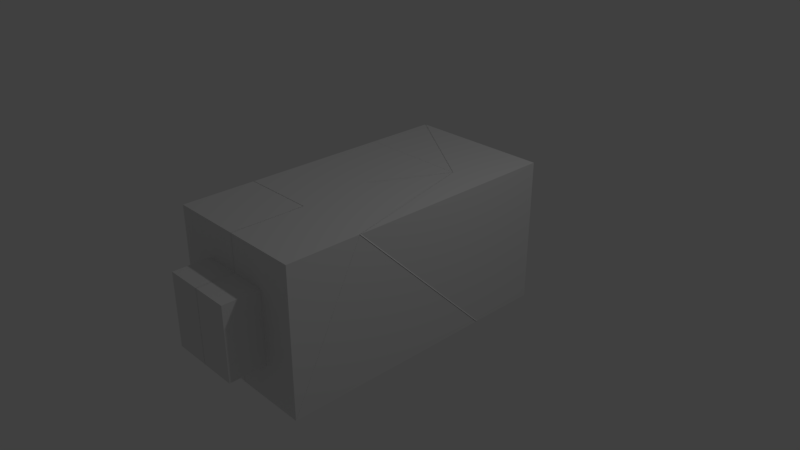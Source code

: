 # Source: b4_harder.blend  (saved by Blender 2.78.0; exported with 4.5.12 LTS)
import bpy
from mathutils import Matrix  # noqa: F401  (used for matrix-valued properties, if any)

bpy.ops.wm.read_factory_settings(use_empty=True)
scene = bpy.context.scene
scene.name = 'Scene'

# ---- collections
col_collection_1 = bpy.data.collections.new('Collection 1'); scene.collection.children.link(col_collection_1)

# ---- materials (node trees are filled in below, after node groups)
mat_black = bpy.data.materials.new('black')
mat_black.alpha_threshold = 0.0
mat_black.use_transparent_shadow = False
mat_black.diffuse_color = (1.0, 1.0, 1.0, 1.0)
mat_black.roughness = 0.5
mat_black.line_color = (0.0, 0.0, 0.0, 1.0)
mat_purple = bpy.data.materials.new('purple')
mat_purple.alpha_threshold = 0.0
mat_purple.use_transparent_shadow = False
mat_purple.roughness = 0.5
mat_gray = bpy.data.materials.new('gray')
mat_gray.alpha_threshold = 0.0
mat_gray.use_transparent_shadow = False
mat_gray.roughness = 0.5

# ---- material node trees

# ---- world
world_world = bpy.data.worlds.new('World'); scene.world = world_world
world_world.color = (0.05088, 0.05088, 0.05088)
world_world.use_sun_shadow = False
world_world.sun_shadow_jitter_overblur = 0.0
world_world.cycles.sampling_method = 'MANUAL'

# ---- cameras
cam_camera = bpy.data.cameras.new('Camera')
cam_camera.clip_end = 100.0
cam_camera.lens = 35.0
cam_camera.sensor_width = 32.0
cam_camera.sensor_height = 18.0
cam_camera.ortho_scale = 7.314
cam_camera.dof.focus_distance = 0.0
cam_camera.dof.aperture_fstop = 128.0

# ---- lights
light_lamp = bpy.data.lights.new('Lamp', 'POINT')
light_lamp.transmission_factor = 0.0
light_lamp.cutoff_distance = 30.0
light_lamp.energy = 100.0
light_lamp.shadow_buffer_clip_start = 1.001
light_lamp.shadow_soft_size = 0.1
light_lamp.shadow_maximum_resolution = 0.006
light_lamp.use_absolute_resolution = True

# ---- meshes
me_cube_027 = bpy.data.meshes.new('Cube.027')
me_cube_027.from_pydata([(-2.419, -0.999, -1.0), (-2.419, -0.499, 1.0), (-1.419, -0.999, -1.0), (-1.419, -0.499, 1.0)], [], [(2, 0, 1, 3)])
me_cube_027.materials.append(mat_black)
me_cube_027.use_remesh_preserve_volume = False
me_cube_027.use_remesh_preserve_attributes = False
me_cube_027.use_mirror_vertex_groups = False
me_cube_027.update()
me_cube_026 = bpy.data.meshes.new('Cube.026')
me_cube_026.from_pydata([(-1.0, -2.602, -1.0), (-1.0, -2.102, 1.0), (0.0, -2.602, -1.0), (-2.98e-07, -2.102, 1.0)], [], [(2, 3, 1, 0)])
me_cube_026.materials.append(mat_black)
me_cube_026.use_remesh_preserve_volume = False
me_cube_026.use_remesh_preserve_attributes = False
me_cube_026.use_mirror_vertex_groups = False
me_cube_026.update()
me_cube_025 = bpy.data.meshes.new('Cube.025')
me_cube_025.from_pydata([(-1.416, -1.0, -1.0), (-1.416, -1.0, 1.0), (-1.416, -0.5, 1.0), (-1.416, -0.9999, -0.5), (-1.416, -0.9999, 0.5), (-1.416, -1.25, -0.5), (-1.416, -1.25, 0.5)], [], [(6, 5, 3, 4), (0, 2, 1)])
me_cube_025.materials.append(mat_black)
me_cube_025.use_remesh_preserve_volume = False
me_cube_025.use_remesh_preserve_attributes = False
me_cube_025.use_mirror_vertex_groups = False
me_cube_025.update()
me_cube_024 = bpy.data.meshes.new('Cube.024')
me_cube_024.from_pydata([(1.509, -1.0, -1.0), (1.509, -1.0, 1.0), (1.509, -0.5, 1.0), (1.509, -0.9999, -0.5), (1.509, -0.9999, 0.5), (1.509, -1.25, -0.5), (1.509, -1.25, 0.5)], [], [(1, 2, 0), (6, 4, 3, 5)])
me_cube_024.materials.append(mat_black)
me_cube_024.use_remesh_preserve_volume = False
me_cube_024.use_remesh_preserve_attributes = False
me_cube_024.use_mirror_vertex_groups = False
me_cube_024.update()
me_cube_022 = bpy.data.meshes.new('Cube.022')
me_cube_022.from_pydata([(2.514, -0.9981, -1.0), (2.514, -0.4981, 1.0), (1.514, -0.9981, -1.0), (1.514, -0.4981, 1.0)], [], [(3, 1, 0, 2)])
me_cube_022.materials.append(mat_black)
me_cube_022.use_remesh_preserve_volume = False
me_cube_022.use_remesh_preserve_attributes = False
me_cube_022.use_mirror_vertex_groups = False
me_cube_022.update()
me_cube_021 = bpy.data.meshes.new('Cube.021')
me_cube_021.from_pydata([(1.0, -3.023, -1.0), (1.0, -2.523, 1.0), (0.0, -3.023, -1.0), (-2.98e-07, -2.523, 1.0)], [], [(3, 2, 0, 1)])
me_cube_021.materials.append(mat_black)
me_cube_021.use_remesh_preserve_volume = False
me_cube_021.use_remesh_preserve_attributes = False
me_cube_021.use_mirror_vertex_groups = False
me_cube_021.update()
me_cube_020 = bpy.data.meshes.new('Cube.020')
me_cube_020.from_pydata([(0.5043, -1.522, 1.0), (1.004, -1.522, -1.0), (1.004, -2.522, 1.0)], [], [(1, 0, 2)])
me_cube_020.materials.append(mat_black)
me_cube_020.use_remesh_preserve_volume = False
me_cube_020.use_remesh_preserve_attributes = False
me_cube_020.use_mirror_vertex_groups = False
me_cube_020.update()
me_cube_019 = bpy.data.meshes.new('Cube.019')
me_cube_019.from_pydata([(0.5, -1.52, 1.0), (1.0, -1.52, -1.0), (1.192e-07, -1.52, -1.0)], [], [(1, 2, 0)])
me_cube_019.materials.append(mat_black)
me_cube_019.use_remesh_preserve_volume = False
me_cube_019.use_remesh_preserve_attributes = False
me_cube_019.use_mirror_vertex_groups = False
me_cube_019.update()
me_cube_018 = bpy.data.meshes.new('Cube.018')
me_cube_018.from_pydata([(0.4963, 0.5, 1.0), (0.9963, 0.5, -1.0), (0.9963, -0.5, 1.0)], [], [(1, 2, 0)])
me_cube_018.materials.append(mat_black)
me_cube_018.use_remesh_preserve_volume = False
me_cube_018.use_remesh_preserve_attributes = False
me_cube_018.use_mirror_vertex_groups = False
me_cube_018.update()
me_cube_017 = bpy.data.meshes.new('Cube.017')
me_cube_017.from_pydata([(0.5, 0.4853, 1.0), (1.0, 0.4853, -1.0), (1.192e-07, 0.4853, -1.0)], [], [(1, 0, 2)])
me_cube_017.materials.append(mat_black)
me_cube_017.use_remesh_preserve_volume = False
me_cube_017.use_remesh_preserve_attributes = False
me_cube_017.use_mirror_vertex_groups = False
me_cube_017.update()
me_cube_016 = bpy.data.meshes.new('Cube.016')
me_cube_016.from_pydata([(0.5044, -1.101, 1.0), (0.004441, -1.601, 1.0), (0.004441, -1.101, -1.0)], [], [(1, 2, 0)])
me_cube_016.materials.append(mat_black)
me_cube_016.use_remesh_preserve_volume = False
me_cube_016.use_remesh_preserve_attributes = False
me_cube_016.use_mirror_vertex_groups = False
me_cube_016.update()
me_cube_015 = bpy.data.meshes.new('Cube.015')
me_cube_015.from_pydata([(0.4987, -1.522, 1.0), (-0.001327, -2.022, 1.0), (-0.001327, -1.522, -1.0)], [], [(1, 0, 2)])
me_cube_015.materials.append(mat_black)
me_cube_015.use_remesh_preserve_volume = False
me_cube_015.use_remesh_preserve_attributes = False
me_cube_015.use_mirror_vertex_groups = False
me_cube_015.update()
me_cube_014 = bpy.data.meshes.new('Cube.014')
me_cube_014.from_pydata([(-0.002674, -3.022, -1.0), (-0.002674, -2.022, 1.0), (-0.002674, -2.522, 1.0), (-0.002674, -1.522, -1.0)], [], [(0, 2, 1, 3)])
me_cube_014.materials.append(mat_black)
me_cube_014.use_remesh_preserve_volume = False
me_cube_014.use_remesh_preserve_attributes = False
me_cube_014.use_mirror_vertex_groups = False
me_cube_014.update()
me_cube_013 = bpy.data.meshes.new('Cube.013')
me_cube_013.from_pydata([(0.002798, -2.601, -1.0), (0.002797, -1.601, 1.0), (0.002797, -2.101, 1.0), (0.002798, -1.101, -1.0)], [], [(0, 3, 1, 2)])
me_cube_013.materials.append(mat_black)
me_cube_013.use_remesh_preserve_volume = False
me_cube_013.use_remesh_preserve_attributes = False
me_cube_013.use_mirror_vertex_groups = False
me_cube_013.update()
me_cube_012 = bpy.data.meshes.new('Cube.012')
me_cube_012.from_pydata([(0.5, -1.099, 1.0), (-1.0, -1.099, -1.0), (-1.0, -1.099, 1.0), (1.192e-07, -1.099, -1.0)], [], [(2, 0, 3, 1)])
me_cube_012.materials.append(mat_black)
me_cube_012.use_remesh_preserve_volume = False
me_cube_012.use_remesh_preserve_attributes = False
me_cube_012.use_mirror_vertex_groups = False
me_cube_012.update()
me_cube_011 = bpy.data.meshes.new('Cube.011')
me_cube_011.from_pydata([(1.192e-07, -0.4279, -1.0), (-1.0, -0.4279, 1.0), (-1.0, -0.4279, -1.0), (0.5, -0.4279, 1.0)], [], [(0, 3, 1, 2)])
me_cube_011.materials.append(mat_black)
me_cube_011.use_remesh_preserve_volume = False
me_cube_011.use_remesh_preserve_attributes = False
me_cube_011.use_mirror_vertex_groups = False
me_cube_011.update()
me_cube_010 = bpy.data.meshes.new('Cube.010')
me_cube_010.from_pydata([(0.001698, -0.4263, -1.0), (0.001698, 0.07367, -1.0), (-0.9983, 0.07367, 1.0)], [], [(1, 2, 0)])
me_cube_010.materials.append(mat_black)
me_cube_010.use_remesh_preserve_volume = False
me_cube_010.use_remesh_preserve_attributes = False
me_cube_010.use_mirror_vertex_groups = False
me_cube_010.update()
me_cube_009 = bpy.data.meshes.new('Cube.009')
me_cube_009.from_pydata([(1.192e-07, -0.4246, -1.0), (-1.0, 0.07542, 1.0), (0.5, -0.4246, 1.0)], [], [(1, 2, 0)])
me_cube_009.materials.append(mat_black)
me_cube_009.use_remesh_preserve_volume = False
me_cube_009.use_remesh_preserve_attributes = False
me_cube_009.use_mirror_vertex_groups = False
me_cube_009.update()
me_cube_008 = bpy.data.meshes.new('Cube.008')
me_cube_008.from_pydata([(0.4956, 0.5, 1.0), (-1.004, 1.0, 1.0), (-0.004428, 0.5, -1.0)], [], [(1, 2, 0)])
me_cube_008.materials.append(mat_black)
me_cube_008.use_remesh_preserve_volume = False
me_cube_008.use_remesh_preserve_attributes = False
me_cube_008.use_mirror_vertex_groups = False
me_cube_008.update()
me_cube_007 = bpy.data.meshes.new('Cube.007')
me_cube_007.from_pydata([(-1.003, 1.0, 1.0), (-0.002938, 1.0, -1.0), (-0.002938, 0.5, -1.0)], [], [(2, 0, 1)])
me_cube_007.materials.append(mat_black)
me_cube_007.use_remesh_preserve_volume = False
me_cube_007.use_remesh_preserve_attributes = False
me_cube_007.use_mirror_vertex_groups = False
me_cube_007.update()
me_cube_006 = bpy.data.meshes.new('Cube.006')
me_cube_006.from_pydata([(1.192e-07, -0.4263, -1.0), (1.788e-07, 0.07367, -1.0), (-1.0, -0.4263, 1.0), (-1.0, -0.4263, -1.0), (-1.0, 0.07367, 1.0), (0.5, -0.4263, 1.0), (-1.0, 0.07367, -1.0)], [], [(1, 0, 3, 6), (3, 2, 4, 6), (0, 5, 2, 3), (4, 5, 0), (5, 4, 2), (4, 1, 6), (1, 4, 0)])
me_cube_006.materials.append(mat_purple)
me_cube_006.use_remesh_preserve_volume = False
me_cube_006.use_remesh_preserve_attributes = False
me_cube_006.use_mirror_vertex_groups = False
me_cube_006.update()
me_cube_005 = bpy.data.meshes.new('Cube.005')
me_cube_005.from_pydata([(-1.0, -2.101, -1.0), (0.5, -1.101, 1.0), (-1.0, -2.601, -1.0), (-1.0, -1.601, -1.0), (-1.0, -1.101, -1.0), (-1.0, -2.101, 1.0), (-1.0, -1.601, 1.0), (-1.0, -1.101, 1.0), (0.0, -2.601, -1.0), (1.192e-07, -1.101, 1.0), (-1.192e-07, -1.601, 1.0), (-2.98e-07, -2.101, 1.0), (1.192e-07, -1.101, -1.0), (5.96e-08, -1.601, -1.0), (0.0, -2.101, -1.0)], [], [(0, 2, 5), (14, 8, 2, 0), (8, 12, 10, 11), (8, 11, 5, 2), (0, 5, 6, 3), (3, 6, 7, 4), (10, 12, 1), (9, 7, 6, 10), (10, 6, 5, 11), (12, 13, 3, 4), (13, 14, 0, 3), (1, 9, 10), (9, 1, 12, 4, 7)])
me_cube_005.materials.append(mat_purple)
me_cube_005.use_remesh_preserve_volume = False
me_cube_005.use_remesh_preserve_attributes = False
me_cube_005.use_mirror_vertex_groups = False
me_cube_005.update()
me_cube_004 = bpy.data.meshes.new('Cube.004')
me_cube_004.from_pydata([(1.0, -3.022, -1.0), (0.5, -1.522, 1.0), (1.0, -1.522, -1.0), (1.0, -2.022, -1.0), (1.0, -2.522, -1.0), (1.0, -2.522, 1.0), (0.0, -3.022, -1.0), (-1.192e-07, -2.022, 1.0), (-2.98e-07, -2.522, 1.0), (1.192e-07, -1.522, -1.0), (5.96e-08, -2.022, -1.0), (0.0, -2.522, -1.0)], [], [(4, 5, 0), (3, 4, 11, 10), (2, 3, 10, 9), (8, 6, 0, 5), (4, 0, 6, 11), (8, 5, 1, 7), (2, 1, 5), (5, 4, 2), (2, 9, 1), (7, 1, 9), (6, 8, 7, 9)])
me_cube_004.materials.append(mat_purple)
me_cube_004.use_remesh_preserve_volume = False
me_cube_004.use_remesh_preserve_attributes = False
me_cube_004.use_mirror_vertex_groups = False
me_cube_004.update()
me_cube_003 = bpy.data.meshes.new('Cube.003')
me_cube_003.from_pydata([(-2.419, -1.0, -1.0), (-1.919, -0.9999, 0.5), (-1.919, -0.9999, -0.5), (-1.919, -1.25, 0.5), (-1.919, -1.25, -0.5), (-2.419, -1.0, 1.0), (-2.419, -0.5, 1.0), (-1.419, -1.0, -1.0), (-1.419, -1.0, 1.0), (-1.419, -0.5, 1.0), (-1.419, -0.9999, -0.5), (-1.419, -0.9999, 0.5), (-1.419, -1.25, -0.5), (-1.419, -1.25, 0.5)], [], [(12, 13, 3, 4), (11, 1, 3, 13), (4, 3, 1, 2), (13, 12, 10, 11), (9, 6, 5, 8), (7, 8, 5, 0), (7, 9, 8), (2, 10, 12, 4), (2, 1, 11, 10), (7, 0, 6, 9), (5, 6, 0)])
me_cube_003.polygons.foreach_set('material_index', [0, 0, 0, 0, 1, 1, 1, 0, 0, 1, 1])
me_cube_003.materials.append(mat_gray)
me_cube_003.materials.append(mat_purple)
me_cube_003.use_remesh_preserve_volume = False
me_cube_003.use_remesh_preserve_attributes = False
me_cube_003.use_mirror_vertex_groups = False
me_cube_003.update()
me_cube_002 = bpy.data.meshes.new('Cube.002')
me_cube_002.from_pydata([(2.014, -1.25, -0.5), (2.014, -1.25, 0.5), (2.014, -0.9999, -0.5), (2.014, -0.9999, 0.5), (2.514, -1.0, -1.0), (2.514, -1.0, 1.0), (2.514, -0.5, 1.0), (1.514, -1.0, -1.0), (1.514, -1.0, 1.0), (1.514, -0.5, 1.0), (1.514, -0.9999, -0.5), (1.514, -0.9999, 0.5), (1.514, -1.25, -0.5), (1.514, -1.25, 0.5)], [], [(10, 11, 3, 2), (2, 3, 1, 0), (10, 2, 0, 12), (4, 5, 8, 7), (6, 9, 8, 5), (3, 11, 13, 1), (0, 1, 13, 12), (8, 9, 7), (13, 11, 10, 12), (5, 4, 6), (9, 6, 4, 7)])
me_cube_002.polygons.foreach_set('material_index', [0, 0, 0, 1, 1, 0, 0, 1, 0, 1, 1])
me_cube_002.materials.append(mat_gray)
me_cube_002.materials.append(mat_purple)
me_cube_002.use_remesh_preserve_volume = False
me_cube_002.use_remesh_preserve_attributes = False
me_cube_002.use_mirror_vertex_groups = False
me_cube_002.update()
me_cube = bpy.data.meshes.new('Cube')
me_cube.from_pydata([(1.0, 1.0, -1.0), (1.0, 1.0, 1.0), (0.5, 0.5, 1.0), (-1.0, 1.0, 1.0), (1.0, 0.5, -1.0), (1.0, 0.5, 1.0), (1.0, -5.364e-07, 1.0), (1.0, -0.5, 1.0), (1.788e-07, 1.0, -1.0), (2.384e-07, 1.0, 1.0), (1.192e-07, 0.5, -1.0), (0.0, 1.0, 0.0)], [(2, 11), (0, 2)], [(9, 8, 3), (0, 1, 5, 4), (4, 7, 2), (4, 2, 10), (6, 5, 7), (0, 4, 10, 8), (5, 2, 7), (9, 3, 2, 5, 1), (1, 0, 8, 9), (6, 7, 4, 5), (3, 10, 2), (10, 3, 8)])
me_cube.materials.append(mat_purple)
me_cube.use_remesh_preserve_volume = False
me_cube.use_remesh_preserve_attributes = False
me_cube.use_mirror_vertex_groups = False
me_cube.update()

# ---- objects
ob_b3p2_b3p4_a1 = bpy.data.objects.new('b3p2_b3p4_a1', me_cube_027)
ob_b3p4_b3p2_a1 = bpy.data.objects.new('b3p4_b3p2_a1', me_cube_026)
ob_b3p2_b3p1_a1 = bpy.data.objects.new('b3p2_b3p1_a1', me_cube_025)
ob_b3p1_b3p2_a1 = bpy.data.objects.new('b3p1_b3p2_a1', me_cube_024)
ob_b3p1_b3p3_a1 = bpy.data.objects.new('b3p1_b3p3_a1', me_cube_022)
ob_b3p3_b3p1_a1 = bpy.data.objects.new('b3p3_b3p1_a1', me_cube_021)
ob_b3p3_bb3_a2 = bpy.data.objects.new('b3p3_bb3_a2', me_cube_020)
ob_b3p3_bb3_a1 = bpy.data.objects.new('b3p3_bb3_a1', me_cube_019)
ob_bb3_b3p3_a2 = bpy.data.objects.new('bb3_b3p3_a2', me_cube_018)
ob_bb3_b3p3_a1 = bpy.data.objects.new('bb3_b3p3_a1', me_cube_017)
ob_b3p4_b3p3_a2 = bpy.data.objects.new('b3p4_b3p3_a2', me_cube_016)
ob_b3p3_b3p4_a2 = bpy.data.objects.new('b3p3_b3p4_a2', me_cube_015)
ob_b3p3_b3p4_a1 = bpy.data.objects.new('b3p3_b3p4_a1', me_cube_014)
ob_b3p4_b3p3_a1 = bpy.data.objects.new('b3p4_b3p3_a1', me_cube_013)
ob_b3p4_b3p5_a1 = bpy.data.objects.new('b3p4_b3p5_a1', me_cube_012)
ob_b3p5_b3p4_a1 = bpy.data.objects.new('b3p5_b3p4_a1', me_cube_011)
ob_b3p5_bb3_a1 = bpy.data.objects.new('b3p5_bb3_a1', me_cube_010)
ob_b3p5_bb3_a2 = bpy.data.objects.new('b3p5_bb3_a2', me_cube_009)
ob_bb3_b3p5_a2 = bpy.data.objects.new('bb3_b3p5_a2', me_cube_008)
ob_bb3_b3p5_a1 = bpy.data.objects.new('bb3_b3p5_a1', me_cube_007)
ob_b3p5 = bpy.data.objects.new('b3p5', me_cube_006)
ob_b3p4 = bpy.data.objects.new('b3p4', me_cube_005)
ob_b3p3 = bpy.data.objects.new('b3p3', me_cube_004)
ob_b3p2 = bpy.data.objects.new('b3p2', me_cube_003)
ob_b3p1 = bpy.data.objects.new('b3p1', me_cube_002)
ob_bb3 = bpy.data.objects.new('bb3', me_cube)
ob_lamp = bpy.data.objects.new('Lamp', light_lamp)
ob_camera = bpy.data.objects.new('Camera', cam_camera)

# ---- transforms, parenting, visibility, modifiers, constraints
ob_b3p2_b3p4_a1.location = (1.419, 0.0, 0.0)
ob_b3p2_b3p4_a1.scale = (1.0, 2.0, 1.0)
ob_b3p2_b3p4_a1.lock_rotations_4d = False
ob_b3p2_b3p4_a1.empty_display_type = 'ARROWS'
ob_b3p2_b3p4_a1.lineart.crease_threshold = 0.0
ob_b3p4_b3p2_a1.location = (0.0, 3.198, 0.0)
ob_b3p4_b3p2_a1.scale = (1.0, 2.0, 1.0)
ob_b3p4_b3p2_a1.lock_rotations_4d = False
ob_b3p4_b3p2_a1.empty_display_type = 'ARROWS'
ob_b3p4_b3p2_a1.lineart.crease_threshold = 0.0
ob_b3p2_b3p1_a1.location = (1.419, 0.0, 0.0)
ob_b3p2_b3p1_a1.scale = (1.0, 2.0, 1.0)
ob_b3p2_b3p1_a1.lock_rotations_4d = False
ob_b3p2_b3p1_a1.empty_display_type = 'ARROWS'
ob_b3p2_b3p1_a1.lineart.crease_threshold = 0.0
ob_b3p1_b3p2_a1.location = (-1.516, 0.0, 0.0)
ob_b3p1_b3p2_a1.scale = (1.0, 2.0, 1.0)
ob_b3p1_b3p2_a1.lock_rotations_4d = False
ob_b3p1_b3p2_a1.empty_display_type = 'ARROWS'
ob_b3p1_b3p2_a1.lineart.crease_threshold = 0.0
ob_b3p1_b3p3_a1.location = (-1.516, 0.0, 0.0)
ob_b3p1_b3p3_a1.scale = (1.0, 2.0, 1.0)
ob_b3p1_b3p3_a1.lock_rotations_4d = False
ob_b3p1_b3p3_a1.empty_display_type = 'ARROWS'
ob_b3p1_b3p3_a1.lineart.crease_threshold = 0.0
ob_b3p3_b3p1_a1.location = (0.0, 4.044, 0.0)
ob_b3p3_b3p1_a1.scale = (1.0, 2.0, 1.0)
ob_b3p3_b3p1_a1.lock_rotations_4d = False
ob_b3p3_b3p1_a1.empty_display_type = 'ARROWS'
ob_b3p3_b3p1_a1.lineart.crease_threshold = 0.0
ob_b3p3_bb3_a2.location = (0.0, 4.044, 0.0)
ob_b3p3_bb3_a2.scale = (1.0, 2.0, 1.0)
ob_b3p3_bb3_a2.lock_rotations_4d = False
ob_b3p3_bb3_a2.empty_display_type = 'ARROWS'
ob_b3p3_bb3_a2.lineart.crease_threshold = 0.0
ob_b3p3_bb3_a1.location = (0.0, 4.044, 0.0)
ob_b3p3_bb3_a1.scale = (1.0, 2.0, 1.0)
ob_b3p3_bb3_a1.lock_rotations_4d = False
ob_b3p3_bb3_a1.empty_display_type = 'ARROWS'
ob_b3p3_bb3_a1.lineart.crease_threshold = 0.0
ob_bb3_b3p3_a2.location = (0.0, -0.006728, 0.0)
ob_bb3_b3p3_a2.scale = (1.0, 2.0, 1.0)
ob_bb3_b3p3_a2.lock_rotations_4d = False
ob_bb3_b3p3_a2.empty_display_type = 'ARROWS'
ob_bb3_b3p3_a2.lineart.crease_threshold = 0.0
ob_bb3_b3p3_a1.location = (0.0, 0.01836, 0.0)
ob_bb3_b3p3_a1.scale = (1.0, 2.0, 1.0)
ob_bb3_b3p3_a1.lock_rotations_4d = False
ob_bb3_b3p3_a1.empty_display_type = 'ARROWS'
ob_bb3_b3p3_a1.lineart.crease_threshold = 0.0
ob_b3p4_b3p3_a2.location = (0.0, 3.198, 0.0)
ob_b3p4_b3p3_a2.scale = (1.0, 2.0, 1.0)
ob_b3p4_b3p3_a2.lock_rotations_4d = False
ob_b3p4_b3p3_a2.empty_display_type = 'ARROWS'
ob_b3p4_b3p3_a2.lineart.crease_threshold = 0.0
ob_b3p3_b3p4_a2.location = (0.0, 4.044, 0.0)
ob_b3p3_b3p4_a2.scale = (1.0, 2.0, 1.0)
ob_b3p3_b3p4_a2.lock_rotations_4d = False
ob_b3p3_b3p4_a2.empty_display_type = 'ARROWS'
ob_b3p3_b3p4_a2.lineart.crease_threshold = 0.0
ob_b3p3_b3p4_a1.location = (0.0, 4.044, 0.0)
ob_b3p3_b3p4_a1.scale = (1.0, 2.0, 1.0)
ob_b3p3_b3p4_a1.lock_rotations_4d = False
ob_b3p3_b3p4_a1.empty_display_type = 'ARROWS'
ob_b3p3_b3p4_a1.lineart.crease_threshold = 0.0
ob_b3p4_b3p3_a1.location = (0.0, 3.198, 0.0)
ob_b3p4_b3p3_a1.scale = (1.0, 2.0, 1.0)
ob_b3p4_b3p3_a1.lock_rotations_4d = False
ob_b3p4_b3p3_a1.empty_display_type = 'ARROWS'
ob_b3p4_b3p3_a1.lineart.crease_threshold = 0.0
ob_b3p4_b3p5_a1.location = (0.0, 3.198, 0.0)
ob_b3p4_b3p5_a1.scale = (1.0, 2.0, 1.0)
ob_b3p4_b3p5_a1.lock_rotations_4d = False
ob_b3p4_b3p5_a1.empty_display_type = 'ARROWS'
ob_b3p4_b3p5_a1.lineart.crease_threshold = 0.0
ob_b3p5_b3p4_a1.location = (0.0, 1.85, 0.0)
ob_b3p5_b3p4_a1.scale = (1.0, 2.0, 1.0)
ob_b3p5_b3p4_a1.lock_rotations_4d = False
ob_b3p5_b3p4_a1.empty_display_type = 'ARROWS'
ob_b3p5_b3p4_a1.lineart.crease_threshold = 0.0
ob_b3p5_bb3_a1.location = (0.0, 1.847, 0.0)
ob_b3p5_bb3_a1.scale = (1.0, 2.0, 1.0)
ob_b3p5_bb3_a1.lock_rotations_4d = False
ob_b3p5_bb3_a1.empty_display_type = 'ARROWS'
ob_b3p5_bb3_a1.lineart.crease_threshold = 0.0
ob_b3p5_bb3_a2.location = (0.0, 1.852, 0.0)
ob_b3p5_bb3_a2.scale = (1.0, 2.0, 1.0)
ob_b3p5_bb3_a2.lock_rotations_4d = False
ob_b3p5_bb3_a2.empty_display_type = 'ARROWS'
ob_b3p5_bb3_a2.lineart.crease_threshold = 0.0
ob_bb3_b3p5_a2.location = (0.0, -0.006728, 0.0)
ob_bb3_b3p5_a2.scale = (1.0, 2.0, 1.0)
ob_bb3_b3p5_a2.lock_rotations_4d = False
ob_bb3_b3p5_a2.empty_display_type = 'ARROWS'
ob_bb3_b3p5_a2.lineart.crease_threshold = 0.0
ob_bb3_b3p5_a1.location = (0.0, -0.006728, 0.0)
ob_bb3_b3p5_a1.scale = (1.0, 2.0, 1.0)
ob_bb3_b3p5_a1.lock_rotations_4d = False
ob_bb3_b3p5_a1.empty_display_type = 'ARROWS'
ob_bb3_b3p5_a1.lineart.crease_threshold = 0.0
ob_b3p5.location = (0.0, 1.85, 0.0)
ob_b3p5.scale = (1.0, 2.0, 1.0)
ob_b3p5.lock_rotations_4d = False
ob_b3p5.empty_display_type = 'ARROWS'
ob_b3p5.lineart.crease_threshold = 0.0
ob_b3p4.location = (0.0, 3.198, 0.0)
ob_b3p4.scale = (1.0, 2.0, 1.0)
ob_b3p4.lock_rotations_4d = False
ob_b3p4.empty_display_type = 'ARROWS'
ob_b3p4.lineart.crease_threshold = 0.0
ob_b3p3.location = (0.0, 4.044, 0.0)
ob_b3p3.scale = (1.0, 2.0, 1.0)
ob_b3p3.lock_rotations_4d = False
ob_b3p3.empty_display_type = 'ARROWS'
ob_b3p3.lineart.crease_threshold = 0.0
ob_b3p2.location = (1.419, 0.0, 0.0)
ob_b3p2.scale = (1.0, 2.0, 1.0)
ob_b3p2.lock_rotations_4d = False
ob_b3p2.empty_display_type = 'ARROWS'
ob_b3p2.lineart.crease_threshold = 0.0
ob_b3p1.location = (-1.516, 0.0, 0.0)
ob_b3p1.scale = (1.0, 2.0, 1.0)
ob_b3p1.lock_rotations_4d = False
ob_b3p1.empty_display_type = 'ARROWS'
ob_b3p1.lineart.crease_threshold = 0.0
ob_bb3.location = (0.0, -0.006728, 0.0)
ob_bb3.scale = (1.0, 2.0, 1.0)
ob_bb3.lock_rotations_4d = False
ob_bb3.empty_display_type = 'ARROWS'
ob_bb3.lineart.crease_threshold = 0.0
ob_lamp.location = (4.076, 1.005, 5.904)
ob_lamp.rotation_euler = (0.6503, 0.05522, 1.866)
ob_lamp.lock_rotations_4d = False
ob_lamp.empty_display_type = 'ARROWS'
ob_lamp.color = (0.0, 0.0, 0.0, 0.0)
ob_lamp.lineart.crease_threshold = 0.0
ob_camera.location = (7.481, -6.508, 5.344)
ob_camera.rotation_euler = (1.109, 0.0, 0.8149)
ob_camera.lock_rotations_4d = False
ob_camera.empty_display_type = 'ARROWS'
ob_camera.color = (0.0, 0.0, 0.0, 0.0)
ob_camera.display_type = 'WIRE'
ob_camera.lineart.crease_threshold = 0.0

# ---- collection membership
col_collection_1.objects.link(ob_b3p2_b3p4_a1)
col_collection_1.objects.link(ob_b3p4_b3p2_a1)
col_collection_1.objects.link(ob_b3p2_b3p1_a1)
col_collection_1.objects.link(ob_b3p1_b3p2_a1)
col_collection_1.objects.link(ob_b3p1_b3p3_a1)
col_collection_1.objects.link(ob_b3p3_b3p1_a1)
col_collection_1.objects.link(ob_b3p3_bb3_a2)
col_collection_1.objects.link(ob_b3p3_bb3_a1)
col_collection_1.objects.link(ob_bb3_b3p3_a2)
col_collection_1.objects.link(ob_bb3_b3p3_a1)
col_collection_1.objects.link(ob_b3p4_b3p3_a2)
col_collection_1.objects.link(ob_b3p3_b3p4_a2)
col_collection_1.objects.link(ob_b3p3_b3p4_a1)
col_collection_1.objects.link(ob_b3p4_b3p3_a1)
col_collection_1.objects.link(ob_b3p4_b3p5_a1)
col_collection_1.objects.link(ob_b3p5_b3p4_a1)
col_collection_1.objects.link(ob_b3p5_bb3_a1)
col_collection_1.objects.link(ob_b3p5_bb3_a2)
col_collection_1.objects.link(ob_bb3_b3p5_a2)
col_collection_1.objects.link(ob_bb3_b3p5_a1)
col_collection_1.objects.link(ob_b3p5)
col_collection_1.objects.link(ob_b3p4)
col_collection_1.objects.link(ob_b3p3)
col_collection_1.objects.link(ob_b3p2)
col_collection_1.objects.link(ob_b3p1)
col_collection_1.objects.link(ob_bb3)
col_collection_1.objects.link(ob_lamp)
col_collection_1.objects.link(ob_camera)

# ---- scene / render settings (as saved in the file)
scene.camera = ob_camera
scene.frame_start = 1; scene.frame_end = 250; scene.frame_set(1)
scene.render.engine = 'BLENDER_EEVEE_NEXT'
scene.render.resolution_percentage = 50
scene.render.dither_intensity = 0.0
scene.cycles.use_denoising = False
scene.cycles.samples = 128
scene.cycles.sampling_pattern = 'TABULATED_SOBOL'
scene.cycles.light_sampling_threshold = 0.0
scene.cycles.use_adaptive_sampling = False
scene.cycles.use_light_tree = False
scene.cycles.blur_glossy = 0.0
scene.cycles.sample_clamp_indirect = 0.0
scene.view_settings.view_transform = 'Standard'
bpy.context.view_layer.update()
